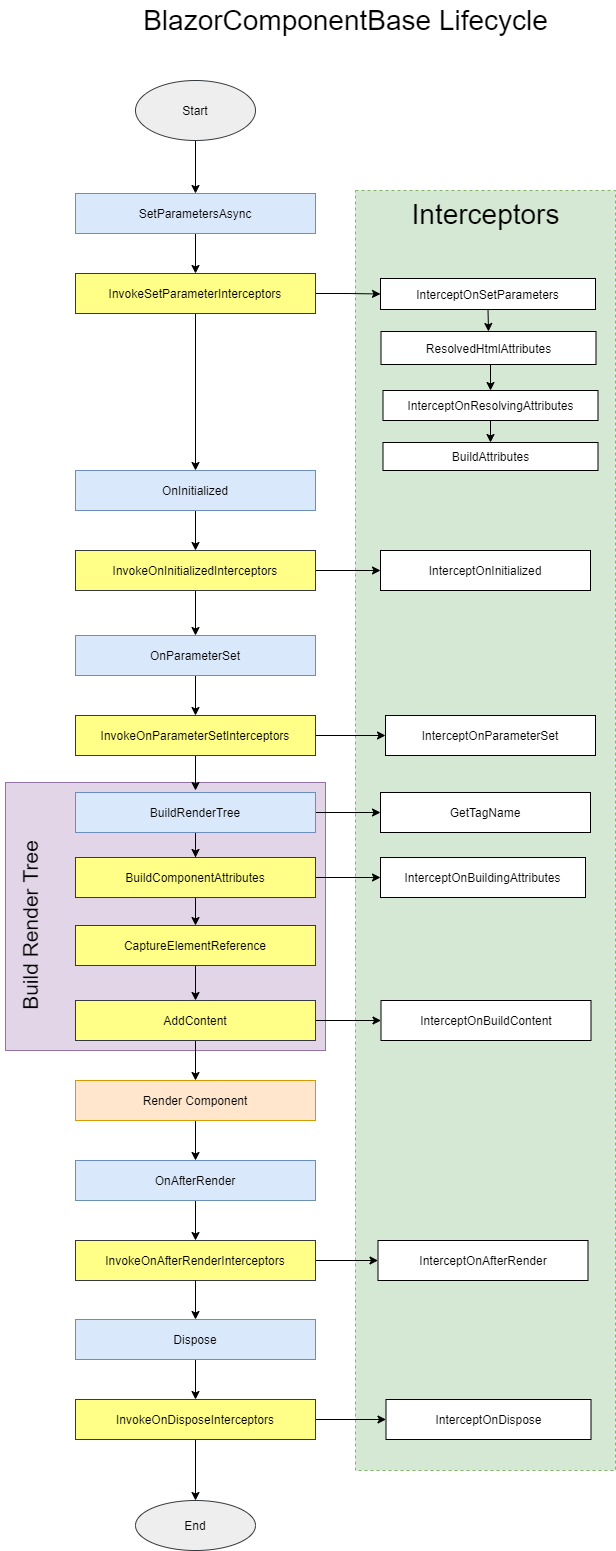

The diagram above was exported from draw.io. Its source (the exported page's mxGraphModel, read from the mxfile embedded in the PNG):
<mxGraphModel dx="1422" dy="995" grid="1" gridSize="10" guides="1" tooltips="1" connect="1" arrows="1" fold="1" page="1" pageScale="1" pageWidth="827" pageHeight="1169" math="0" shadow="0">
  <root>
    <mxCell id="WIyWlLk6GJQsqaUBKTNV-0" />
    <mxCell id="WIyWlLk6GJQsqaUBKTNV-1" parent="WIyWlLk6GJQsqaUBKTNV-0" />
    <mxCell id="Daul8VTuek0OEpYepo0k-10" value="" style="rounded=0;whiteSpace=wrap;html=1;fillColor=#e1d5e7;strokeColor=#9673a6;" vertex="1" parent="WIyWlLk6GJQsqaUBKTNV-1">
      <mxGeometry x="160" y="852" width="320" height="268" as="geometry" />
    </mxCell>
    <mxCell id="TON0hxy3hcjrYKq86W1h-42" value="" style="rounded=0;whiteSpace=wrap;html=1;fontSize=28;dashed=1;fillColor=#d5e8d4;strokeColor=#82b366;" parent="WIyWlLk6GJQsqaUBKTNV-1" vertex="1">
      <mxGeometry x="510" y="260" width="260" height="1280" as="geometry" />
    </mxCell>
    <mxCell id="TON0hxy3hcjrYKq86W1h-2" value="" style="edgeStyle=orthogonalEdgeStyle;rounded=0;orthogonalLoop=1;jettySize=auto;html=1;" parent="WIyWlLk6GJQsqaUBKTNV-1" source="TON0hxy3hcjrYKq86W1h-0" target="TON0hxy3hcjrYKq86W1h-1" edge="1">
      <mxGeometry relative="1" as="geometry" />
    </mxCell>
    <mxCell id="TON0hxy3hcjrYKq86W1h-0" value="Start" style="ellipse;whiteSpace=wrap;html=1;fillColor=#eeeeee;strokeColor=#36393d;" parent="WIyWlLk6GJQsqaUBKTNV-1" vertex="1">
      <mxGeometry x="290" y="150" width="120" height="60" as="geometry" />
    </mxCell>
    <mxCell id="TON0hxy3hcjrYKq86W1h-4" value="" style="edgeStyle=orthogonalEdgeStyle;rounded=0;orthogonalLoop=1;jettySize=auto;html=1;" parent="WIyWlLk6GJQsqaUBKTNV-1" source="TON0hxy3hcjrYKq86W1h-1" target="TON0hxy3hcjrYKq86W1h-3" edge="1">
      <mxGeometry relative="1" as="geometry" />
    </mxCell>
    <mxCell id="TON0hxy3hcjrYKq86W1h-1" value="SetParametersAsync" style="whiteSpace=wrap;html=1;fillColor=#dae8fc;strokeColor=#6c8ebf;" parent="WIyWlLk6GJQsqaUBKTNV-1" vertex="1">
      <mxGeometry x="230" y="263" width="240" height="40" as="geometry" />
    </mxCell>
    <mxCell id="TON0hxy3hcjrYKq86W1h-6" value="" style="edgeStyle=orthogonalEdgeStyle;rounded=0;orthogonalLoop=1;jettySize=auto;html=1;" parent="WIyWlLk6GJQsqaUBKTNV-1" source="TON0hxy3hcjrYKq86W1h-3" target="TON0hxy3hcjrYKq86W1h-5" edge="1">
      <mxGeometry relative="1" as="geometry" />
    </mxCell>
    <mxCell id="TON0hxy3hcjrYKq86W1h-8" value="" style="edgeStyle=orthogonalEdgeStyle;rounded=0;orthogonalLoop=1;jettySize=auto;html=1;" parent="WIyWlLk6GJQsqaUBKTNV-1" source="TON0hxy3hcjrYKq86W1h-3" target="TON0hxy3hcjrYKq86W1h-7" edge="1">
      <mxGeometry relative="1" as="geometry" />
    </mxCell>
    <mxCell id="TON0hxy3hcjrYKq86W1h-3" value="InvokeSetParameterInterceptors" style="whiteSpace=wrap;html=1;fillColor=#ffff88;strokeColor=#36393d;" parent="WIyWlLk6GJQsqaUBKTNV-1" vertex="1">
      <mxGeometry x="230" y="343" width="240" height="40" as="geometry" />
    </mxCell>
    <mxCell id="Daul8VTuek0OEpYepo0k-7" style="edgeStyle=orthogonalEdgeStyle;rounded=0;orthogonalLoop=1;jettySize=auto;html=1;exitX=0.5;exitY=1;exitDx=0;exitDy=0;entryX=0.5;entryY=0;entryDx=0;entryDy=0;" edge="1" parent="WIyWlLk6GJQsqaUBKTNV-1" source="TON0hxy3hcjrYKq86W1h-5" target="Daul8VTuek0OEpYepo0k-2">
      <mxGeometry relative="1" as="geometry" />
    </mxCell>
    <mxCell id="TON0hxy3hcjrYKq86W1h-5" value="InterceptOnSetParameters" style="whiteSpace=wrap;html=1;" parent="WIyWlLk6GJQsqaUBKTNV-1" vertex="1">
      <mxGeometry x="535" y="348" width="215" height="31" as="geometry" />
    </mxCell>
    <mxCell id="TON0hxy3hcjrYKq86W1h-10" value="" style="edgeStyle=orthogonalEdgeStyle;rounded=0;orthogonalLoop=1;jettySize=auto;html=1;" parent="WIyWlLk6GJQsqaUBKTNV-1" source="TON0hxy3hcjrYKq86W1h-7" target="TON0hxy3hcjrYKq86W1h-9" edge="1">
      <mxGeometry relative="1" as="geometry" />
    </mxCell>
    <mxCell id="TON0hxy3hcjrYKq86W1h-7" value="OnInitialized" style="whiteSpace=wrap;html=1;fillColor=#dae8fc;strokeColor=#6c8ebf;" parent="WIyWlLk6GJQsqaUBKTNV-1" vertex="1">
      <mxGeometry x="230" y="540" width="240" height="40" as="geometry" />
    </mxCell>
    <mxCell id="TON0hxy3hcjrYKq86W1h-12" value="" style="edgeStyle=orthogonalEdgeStyle;rounded=0;orthogonalLoop=1;jettySize=auto;html=1;" parent="WIyWlLk6GJQsqaUBKTNV-1" source="TON0hxy3hcjrYKq86W1h-9" target="TON0hxy3hcjrYKq86W1h-11" edge="1">
      <mxGeometry relative="1" as="geometry" />
    </mxCell>
    <mxCell id="TON0hxy3hcjrYKq86W1h-14" value="" style="edgeStyle=orthogonalEdgeStyle;rounded=0;orthogonalLoop=1;jettySize=auto;html=1;" parent="WIyWlLk6GJQsqaUBKTNV-1" source="TON0hxy3hcjrYKq86W1h-9" target="TON0hxy3hcjrYKq86W1h-13" edge="1">
      <mxGeometry relative="1" as="geometry" />
    </mxCell>
    <mxCell id="TON0hxy3hcjrYKq86W1h-9" value="InvokeOnInitializedInterceptors" style="whiteSpace=wrap;html=1;fillColor=#ffff88;strokeColor=#36393d;" parent="WIyWlLk6GJQsqaUBKTNV-1" vertex="1">
      <mxGeometry x="230" y="620" width="240" height="40" as="geometry" />
    </mxCell>
    <mxCell id="TON0hxy3hcjrYKq86W1h-11" value="InterceptOnInitialized" style="whiteSpace=wrap;html=1;" parent="WIyWlLk6GJQsqaUBKTNV-1" vertex="1">
      <mxGeometry x="535" y="620" width="210" height="40" as="geometry" />
    </mxCell>
    <mxCell id="TON0hxy3hcjrYKq86W1h-16" value="" style="edgeStyle=orthogonalEdgeStyle;rounded=0;orthogonalLoop=1;jettySize=auto;html=1;" parent="WIyWlLk6GJQsqaUBKTNV-1" source="TON0hxy3hcjrYKq86W1h-13" target="TON0hxy3hcjrYKq86W1h-15" edge="1">
      <mxGeometry relative="1" as="geometry" />
    </mxCell>
    <mxCell id="TON0hxy3hcjrYKq86W1h-13" value="OnParameterSet" style="whiteSpace=wrap;html=1;fillColor=#dae8fc;strokeColor=#6c8ebf;" parent="WIyWlLk6GJQsqaUBKTNV-1" vertex="1">
      <mxGeometry x="230" y="705" width="240" height="40" as="geometry" />
    </mxCell>
    <mxCell id="TON0hxy3hcjrYKq86W1h-18" value="" style="edgeStyle=orthogonalEdgeStyle;rounded=0;orthogonalLoop=1;jettySize=auto;html=1;" parent="WIyWlLk6GJQsqaUBKTNV-1" source="TON0hxy3hcjrYKq86W1h-15" target="TON0hxy3hcjrYKq86W1h-17" edge="1">
      <mxGeometry relative="1" as="geometry" />
    </mxCell>
    <mxCell id="TON0hxy3hcjrYKq86W1h-20" value="" style="edgeStyle=orthogonalEdgeStyle;rounded=0;orthogonalLoop=1;jettySize=auto;html=1;" parent="WIyWlLk6GJQsqaUBKTNV-1" source="TON0hxy3hcjrYKq86W1h-15" edge="1">
      <mxGeometry relative="1" as="geometry">
        <mxPoint x="350" y="860" as="targetPoint" />
      </mxGeometry>
    </mxCell>
    <mxCell id="TON0hxy3hcjrYKq86W1h-15" value="InvokeOnParameterSetInterceptors" style="whiteSpace=wrap;html=1;fillColor=#ffff88;strokeColor=#36393d;" parent="WIyWlLk6GJQsqaUBKTNV-1" vertex="1">
      <mxGeometry x="230" y="785" width="240" height="40" as="geometry" />
    </mxCell>
    <mxCell id="TON0hxy3hcjrYKq86W1h-17" value="InterceptOnParameterSet" style="whiteSpace=wrap;html=1;" parent="WIyWlLk6GJQsqaUBKTNV-1" vertex="1">
      <mxGeometry x="540" y="785" width="210" height="40" as="geometry" />
    </mxCell>
    <mxCell id="TON0hxy3hcjrYKq86W1h-24" value="" style="edgeStyle=orthogonalEdgeStyle;rounded=0;orthogonalLoop=1;jettySize=auto;html=1;" parent="WIyWlLk6GJQsqaUBKTNV-1" source="TON0hxy3hcjrYKq86W1h-19" target="TON0hxy3hcjrYKq86W1h-23" edge="1">
      <mxGeometry relative="1" as="geometry" />
    </mxCell>
    <mxCell id="TON0hxy3hcjrYKq86W1h-28" value="" style="edgeStyle=orthogonalEdgeStyle;rounded=0;orthogonalLoop=1;jettySize=auto;html=1;" parent="WIyWlLk6GJQsqaUBKTNV-1" source="TON0hxy3hcjrYKq86W1h-19" target="TON0hxy3hcjrYKq86W1h-27" edge="1">
      <mxGeometry relative="1" as="geometry" />
    </mxCell>
    <mxCell id="TON0hxy3hcjrYKq86W1h-59" value="" style="edgeStyle=orthogonalEdgeStyle;rounded=0;orthogonalLoop=1;jettySize=auto;html=1;fontSize=28;" parent="WIyWlLk6GJQsqaUBKTNV-1" source="TON0hxy3hcjrYKq86W1h-19" target="TON0hxy3hcjrYKq86W1h-58" edge="1">
      <mxGeometry relative="1" as="geometry" />
    </mxCell>
    <mxCell id="TON0hxy3hcjrYKq86W1h-19" value="BuildRenderTree" style="whiteSpace=wrap;html=1;fillColor=#dae8fc;strokeColor=#6c8ebf;" parent="WIyWlLk6GJQsqaUBKTNV-1" vertex="1">
      <mxGeometry x="230" y="862" width="240" height="40" as="geometry" />
    </mxCell>
    <mxCell id="TON0hxy3hcjrYKq86W1h-26" value="" style="edgeStyle=orthogonalEdgeStyle;rounded=0;orthogonalLoop=1;jettySize=auto;html=1;exitX=1;exitY=0.5;exitDx=0;exitDy=0;" parent="WIyWlLk6GJQsqaUBKTNV-1" source="Daul8VTuek0OEpYepo0k-8" target="TON0hxy3hcjrYKq86W1h-25" edge="1">
      <mxGeometry relative="1" as="geometry" />
    </mxCell>
    <mxCell id="TON0hxy3hcjrYKq86W1h-30" value="" style="edgeStyle=orthogonalEdgeStyle;rounded=0;orthogonalLoop=1;jettySize=auto;html=1;entryX=0.5;entryY=0;entryDx=0;entryDy=0;" parent="WIyWlLk6GJQsqaUBKTNV-1" source="TON0hxy3hcjrYKq86W1h-23" target="Daul8VTuek0OEpYepo0k-8" edge="1">
      <mxGeometry relative="1" as="geometry" />
    </mxCell>
    <mxCell id="TON0hxy3hcjrYKq86W1h-23" value="CaptureElementReference" style="whiteSpace=wrap;html=1;fillColor=#ffff88;strokeColor=#36393d;" parent="WIyWlLk6GJQsqaUBKTNV-1" vertex="1">
      <mxGeometry x="230" y="995" width="240" height="40" as="geometry" />
    </mxCell>
    <mxCell id="TON0hxy3hcjrYKq86W1h-25" value="InterceptOnBuildContent" style="whiteSpace=wrap;html=1;" parent="WIyWlLk6GJQsqaUBKTNV-1" vertex="1">
      <mxGeometry x="535.5" y="1070" width="210" height="40" as="geometry" />
    </mxCell>
    <mxCell id="TON0hxy3hcjrYKq86W1h-27" value="GetTagName" style="whiteSpace=wrap;html=1;" parent="WIyWlLk6GJQsqaUBKTNV-1" vertex="1">
      <mxGeometry x="535" y="862" width="210" height="40" as="geometry" />
    </mxCell>
    <mxCell id="TON0hxy3hcjrYKq86W1h-32" value="" style="edgeStyle=orthogonalEdgeStyle;rounded=0;orthogonalLoop=1;jettySize=auto;html=1;" parent="WIyWlLk6GJQsqaUBKTNV-1" source="TON0hxy3hcjrYKq86W1h-29" target="TON0hxy3hcjrYKq86W1h-31" edge="1">
      <mxGeometry relative="1" as="geometry" />
    </mxCell>
    <mxCell id="TON0hxy3hcjrYKq86W1h-29" value="OnAfterRender" style="whiteSpace=wrap;html=1;fillColor=#dae8fc;strokeColor=#6c8ebf;" parent="WIyWlLk6GJQsqaUBKTNV-1" vertex="1">
      <mxGeometry x="230" y="1230" width="240" height="40" as="geometry" />
    </mxCell>
    <mxCell id="TON0hxy3hcjrYKq86W1h-34" value="" style="edgeStyle=orthogonalEdgeStyle;rounded=0;orthogonalLoop=1;jettySize=auto;html=1;" parent="WIyWlLk6GJQsqaUBKTNV-1" source="TON0hxy3hcjrYKq86W1h-31" target="TON0hxy3hcjrYKq86W1h-33" edge="1">
      <mxGeometry relative="1" as="geometry" />
    </mxCell>
    <mxCell id="TON0hxy3hcjrYKq86W1h-31" value="InvokeOnAfterRenderInterceptors" style="whiteSpace=wrap;html=1;fillColor=#ffff88;strokeColor=#36393d;" parent="WIyWlLk6GJQsqaUBKTNV-1" vertex="1">
      <mxGeometry x="230" y="1310" width="240" height="40" as="geometry" />
    </mxCell>
    <mxCell id="TON0hxy3hcjrYKq86W1h-33" value="InterceptOnAfterRender" style="whiteSpace=wrap;html=1;" parent="WIyWlLk6GJQsqaUBKTNV-1" vertex="1">
      <mxGeometry x="532.5" y="1310" width="210" height="40" as="geometry" />
    </mxCell>
    <mxCell id="TON0hxy3hcjrYKq86W1h-41" value="BlazorComponentBase Lifecycle" style="text;html=1;resizable=0;autosize=1;align=center;verticalAlign=middle;points=[];fillColor=none;strokeColor=none;rounded=0;fontSize=28;" parent="WIyWlLk6GJQsqaUBKTNV-1" vertex="1">
      <mxGeometry x="290" y="70" width="420" height="40" as="geometry" />
    </mxCell>
    <mxCell id="TON0hxy3hcjrYKq86W1h-43" value="Interceptors" style="text;html=1;resizable=0;autosize=1;align=center;verticalAlign=middle;points=[];fillColor=none;strokeColor=none;rounded=0;dashed=1;fontSize=28;" parent="WIyWlLk6GJQsqaUBKTNV-1" vertex="1">
      <mxGeometry x="560" y="264" width="160" height="40" as="geometry" />
    </mxCell>
    <mxCell id="TON0hxy3hcjrYKq86W1h-37" value="End" style="ellipse;whiteSpace=wrap;html=1;fillColor=#eeeeee;strokeColor=#36393d;" parent="WIyWlLk6GJQsqaUBKTNV-1" vertex="1">
      <mxGeometry x="290" y="1570" width="120" height="50" as="geometry" />
    </mxCell>
    <mxCell id="TON0hxy3hcjrYKq86W1h-45" value="" style="endArrow=classic;html=1;rounded=0;fontSize=28;exitX=0.5;exitY=1;exitDx=0;exitDy=0;" parent="WIyWlLk6GJQsqaUBKTNV-1" source="TON0hxy3hcjrYKq86W1h-31" target="TON0hxy3hcjrYKq86W1h-48" edge="1">
      <mxGeometry width="50" height="50" relative="1" as="geometry">
        <mxPoint x="300" y="1400" as="sourcePoint" />
        <mxPoint x="350" y="1350" as="targetPoint" />
      </mxGeometry>
    </mxCell>
    <mxCell id="TON0hxy3hcjrYKq86W1h-49" value="" style="edgeStyle=orthogonalEdgeStyle;rounded=0;orthogonalLoop=1;jettySize=auto;html=1;fontSize=28;" parent="WIyWlLk6GJQsqaUBKTNV-1" source="TON0hxy3hcjrYKq86W1h-46" target="TON0hxy3hcjrYKq86W1h-29" edge="1">
      <mxGeometry relative="1" as="geometry" />
    </mxCell>
    <mxCell id="TON0hxy3hcjrYKq86W1h-46" value="Render Component" style="whiteSpace=wrap;html=1;fillColor=#ffe6cc;strokeColor=#d79b00;" parent="WIyWlLk6GJQsqaUBKTNV-1" vertex="1">
      <mxGeometry x="230" y="1150" width="240" height="40" as="geometry" />
    </mxCell>
    <mxCell id="TON0hxy3hcjrYKq86W1h-51" value="" style="edgeStyle=orthogonalEdgeStyle;rounded=0;orthogonalLoop=1;jettySize=auto;html=1;fontSize=28;exitX=1;exitY=0.5;exitDx=0;exitDy=0;" parent="WIyWlLk6GJQsqaUBKTNV-1" source="TON0hxy3hcjrYKq86W1h-55" target="TON0hxy3hcjrYKq86W1h-50" edge="1">
      <mxGeometry relative="1" as="geometry" />
    </mxCell>
    <mxCell id="TON0hxy3hcjrYKq86W1h-56" value="" style="edgeStyle=orthogonalEdgeStyle;rounded=0;orthogonalLoop=1;jettySize=auto;html=1;fontSize=28;" parent="WIyWlLk6GJQsqaUBKTNV-1" source="TON0hxy3hcjrYKq86W1h-48" target="TON0hxy3hcjrYKq86W1h-55" edge="1">
      <mxGeometry relative="1" as="geometry" />
    </mxCell>
    <mxCell id="TON0hxy3hcjrYKq86W1h-48" value="Dispose" style="whiteSpace=wrap;html=1;fillColor=#dae8fc;strokeColor=#6c8ebf;" parent="WIyWlLk6GJQsqaUBKTNV-1" vertex="1">
      <mxGeometry x="230" y="1389" width="240" height="40" as="geometry" />
    </mxCell>
    <mxCell id="TON0hxy3hcjrYKq86W1h-50" value="InterceptOnDispose" style="whiteSpace=wrap;html=1;" parent="WIyWlLk6GJQsqaUBKTNV-1" vertex="1">
      <mxGeometry x="540.5" y="1469" width="205" height="40" as="geometry" />
    </mxCell>
    <mxCell id="Daul8VTuek0OEpYepo0k-12" style="edgeStyle=orthogonalEdgeStyle;rounded=0;orthogonalLoop=1;jettySize=auto;html=1;exitX=0.5;exitY=1;exitDx=0;exitDy=0;entryX=0.5;entryY=0;entryDx=0;entryDy=0;fontSize=21;" edge="1" parent="WIyWlLk6GJQsqaUBKTNV-1" source="TON0hxy3hcjrYKq86W1h-55" target="TON0hxy3hcjrYKq86W1h-37">
      <mxGeometry relative="1" as="geometry" />
    </mxCell>
    <mxCell id="TON0hxy3hcjrYKq86W1h-55" value="InvokeOnDisposeInterceptors" style="whiteSpace=wrap;html=1;fillColor=#ffff88;strokeColor=#36393d;" parent="WIyWlLk6GJQsqaUBKTNV-1" vertex="1">
      <mxGeometry x="230" y="1469" width="240" height="40" as="geometry" />
    </mxCell>
    <mxCell id="TON0hxy3hcjrYKq86W1h-61" value="" style="edgeStyle=orthogonalEdgeStyle;rounded=0;orthogonalLoop=1;jettySize=auto;html=1;fontSize=28;" parent="WIyWlLk6GJQsqaUBKTNV-1" source="TON0hxy3hcjrYKq86W1h-58" target="TON0hxy3hcjrYKq86W1h-60" edge="1">
      <mxGeometry relative="1" as="geometry" />
    </mxCell>
    <mxCell id="TON0hxy3hcjrYKq86W1h-58" value="BuildComponentAttributes" style="whiteSpace=wrap;html=1;fillColor=#ffff88;strokeColor=#36393d;" parent="WIyWlLk6GJQsqaUBKTNV-1" vertex="1">
      <mxGeometry x="230" y="927" width="240" height="40" as="geometry" />
    </mxCell>
    <mxCell id="TON0hxy3hcjrYKq86W1h-60" value="InterceptOnBuildingAttributes" style="whiteSpace=wrap;html=1;" parent="WIyWlLk6GJQsqaUBKTNV-1" vertex="1">
      <mxGeometry x="535" y="927" width="205" height="40" as="geometry" />
    </mxCell>
    <mxCell id="Daul8VTuek0OEpYepo0k-4" style="edgeStyle=orthogonalEdgeStyle;rounded=0;orthogonalLoop=1;jettySize=auto;html=1;exitX=0.5;exitY=1;exitDx=0;exitDy=0;entryX=0.5;entryY=0;entryDx=0;entryDy=0;" edge="1" parent="WIyWlLk6GJQsqaUBKTNV-1" source="Daul8VTuek0OEpYepo0k-2" target="Daul8VTuek0OEpYepo0k-3">
      <mxGeometry relative="1" as="geometry" />
    </mxCell>
    <mxCell id="Daul8VTuek0OEpYepo0k-2" value="ResolvedHtmlAttributes" style="whiteSpace=wrap;html=1;" vertex="1" parent="WIyWlLk6GJQsqaUBKTNV-1">
      <mxGeometry x="535.5" y="401" width="215" height="33" as="geometry" />
    </mxCell>
    <mxCell id="Daul8VTuek0OEpYepo0k-6" style="edgeStyle=orthogonalEdgeStyle;rounded=0;orthogonalLoop=1;jettySize=auto;html=1;exitX=0.5;exitY=1;exitDx=0;exitDy=0;entryX=0.5;entryY=0;entryDx=0;entryDy=0;" edge="1" parent="WIyWlLk6GJQsqaUBKTNV-1" source="Daul8VTuek0OEpYepo0k-3" target="Daul8VTuek0OEpYepo0k-5">
      <mxGeometry relative="1" as="geometry" />
    </mxCell>
    <mxCell id="Daul8VTuek0OEpYepo0k-3" value="InterceptOnResolvingAttributes" style="whiteSpace=wrap;html=1;" vertex="1" parent="WIyWlLk6GJQsqaUBKTNV-1">
      <mxGeometry x="537.5" y="460" width="215" height="30" as="geometry" />
    </mxCell>
    <mxCell id="Daul8VTuek0OEpYepo0k-5" value="BuildAttributes" style="whiteSpace=wrap;html=1;" vertex="1" parent="WIyWlLk6GJQsqaUBKTNV-1">
      <mxGeometry x="537.5" y="512" width="215" height="28" as="geometry" />
    </mxCell>
    <mxCell id="Daul8VTuek0OEpYepo0k-9" style="edgeStyle=orthogonalEdgeStyle;rounded=0;orthogonalLoop=1;jettySize=auto;html=1;" edge="1" parent="WIyWlLk6GJQsqaUBKTNV-1" source="Daul8VTuek0OEpYepo0k-8" target="TON0hxy3hcjrYKq86W1h-46">
      <mxGeometry relative="1" as="geometry">
        <mxPoint x="350" y="1160" as="targetPoint" />
      </mxGeometry>
    </mxCell>
    <mxCell id="Daul8VTuek0OEpYepo0k-8" value="AddContent" style="whiteSpace=wrap;html=1;fillColor=#ffff88;strokeColor=#36393d;" vertex="1" parent="WIyWlLk6GJQsqaUBKTNV-1">
      <mxGeometry x="230" y="1070" width="240" height="40" as="geometry" />
    </mxCell>
    <mxCell id="Daul8VTuek0OEpYepo0k-11" value="Build Render Tree" style="text;html=1;strokeColor=none;fillColor=none;align=center;verticalAlign=middle;whiteSpace=wrap;rounded=0;direction=west;rotation=-90;fontSize=21;" vertex="1" parent="WIyWlLk6GJQsqaUBKTNV-1">
      <mxGeometry x="85" y="965" width="200" height="60" as="geometry" />
    </mxCell>
  </root>
</mxGraphModel>